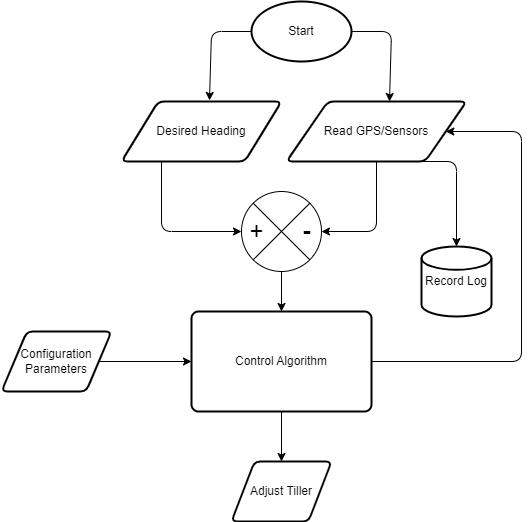

The diagram above was exported from draw.io. Its source (the exported page's mxGraphModel, read from the mxfile embedded in the PNG):
<mxGraphModel dx="1258" dy="566" grid="1" gridSize="10" guides="1" tooltips="1" connect="1" arrows="1" fold="1" page="1" pageScale="1" pageWidth="850" pageHeight="1100" math="0" shadow="0">
  <root>
    <mxCell id="0" />
    <mxCell id="1" parent="0" />
    <mxCell id="3" value="Start" style="strokeWidth=2;html=1;shape=mxgraph.flowchart.start_1;whiteSpace=wrap;" vertex="1" parent="1">
      <mxGeometry x="300" y="10" width="100" height="60" as="geometry" />
    </mxCell>
    <mxCell id="4" value="Read GPS/Sensors" style="shape=parallelogram;html=1;strokeWidth=2;perimeter=parallelogramPerimeter;whiteSpace=wrap;rounded=1;arcSize=12;size=0.23;" vertex="1" parent="1">
      <mxGeometry x="335" y="110" width="180" height="60" as="geometry" />
    </mxCell>
    <mxCell id="5" value="Desired Heading" style="shape=parallelogram;html=1;strokeWidth=2;perimeter=parallelogramPerimeter;whiteSpace=wrap;rounded=1;arcSize=12;size=0.23;" vertex="1" parent="1">
      <mxGeometry x="170" y="110" width="160" height="60" as="geometry" />
    </mxCell>
    <mxCell id="11" style="edgeStyle=none;html=1;exitX=0.5;exitY=1;exitDx=0;exitDy=0;exitPerimeter=0;" edge="1" parent="1" source="6" target="12">
      <mxGeometry relative="1" as="geometry">
        <mxPoint x="330" y="330" as="targetPoint" />
      </mxGeometry>
    </mxCell>
    <mxCell id="6" value="" style="verticalLabelPosition=bottom;verticalAlign=top;html=1;shape=mxgraph.flowchart.or;" vertex="1" parent="1">
      <mxGeometry x="290" y="200" width="80" height="80" as="geometry" />
    </mxCell>
    <mxCell id="7" style="edgeStyle=none;html=1;exitX=0.25;exitY=1;exitDx=0;exitDy=0;entryX=0;entryY=0.5;entryDx=0;entryDy=0;entryPerimeter=0;" edge="1" parent="1" source="5" target="6">
      <mxGeometry relative="1" as="geometry">
        <Array as="points">
          <mxPoint x="210" y="240" />
        </Array>
      </mxGeometry>
    </mxCell>
    <mxCell id="8" style="edgeStyle=none;html=1;exitX=0.5;exitY=1;exitDx=0;exitDy=0;entryX=1;entryY=0.5;entryDx=0;entryDy=0;entryPerimeter=0;" edge="1" parent="1" source="4" target="6">
      <mxGeometry relative="1" as="geometry">
        <Array as="points">
          <mxPoint x="425" y="240" />
        </Array>
      </mxGeometry>
    </mxCell>
    <mxCell id="9" value="&lt;font style=&quot;font-size: 24px;&quot;&gt;+&lt;/font&gt;" style="text;html=1;align=center;verticalAlign=middle;resizable=0;points=[];autosize=1;strokeColor=none;fillColor=none;" vertex="1" parent="1">
      <mxGeometry x="285" y="220" width="40" height="40" as="geometry" />
    </mxCell>
    <mxCell id="10" value="&lt;b&gt;&lt;font style=&quot;font-size: 24px;&quot;&gt;-&lt;/font&gt;&lt;/b&gt;" style="text;html=1;align=center;verticalAlign=middle;resizable=0;points=[];autosize=1;strokeColor=none;fillColor=none;" vertex="1" parent="1">
      <mxGeometry x="340" y="220" width="30" height="40" as="geometry" />
    </mxCell>
    <mxCell id="13" style="edgeStyle=none;html=1;exitX=0.5;exitY=1;exitDx=0;exitDy=0;entryX=0.5;entryY=0;entryDx=0;entryDy=0;" edge="1" parent="1" source="12" target="15">
      <mxGeometry relative="1" as="geometry">
        <mxPoint x="330" y="470" as="targetPoint" />
      </mxGeometry>
    </mxCell>
    <mxCell id="19" style="edgeStyle=none;html=1;exitX=1;exitY=0.5;exitDx=0;exitDy=0;entryX=1;entryY=0.5;entryDx=0;entryDy=0;" edge="1" parent="1" source="12" target="4">
      <mxGeometry relative="1" as="geometry">
        <Array as="points">
          <mxPoint x="570" y="370" />
          <mxPoint x="570" y="140" />
        </Array>
      </mxGeometry>
    </mxCell>
    <mxCell id="12" value="Control Algorithm" style="rounded=1;whiteSpace=wrap;html=1;absoluteArcSize=1;arcSize=14;strokeWidth=2;" vertex="1" parent="1">
      <mxGeometry x="240" y="320" width="180" height="100" as="geometry" />
    </mxCell>
    <mxCell id="15" value="Adjust Tiller" style="shape=parallelogram;html=1;strokeWidth=2;perimeter=parallelogramPerimeter;whiteSpace=wrap;rounded=1;arcSize=12;size=0.23;" vertex="1" parent="1">
      <mxGeometry x="280" y="470" width="100" height="60" as="geometry" />
    </mxCell>
    <mxCell id="22" value="Record Log" style="strokeWidth=2;html=1;shape=mxgraph.flowchart.database;whiteSpace=wrap;" vertex="1" parent="1">
      <mxGeometry x="470" y="255" width="70" height="70" as="geometry" />
    </mxCell>
    <mxCell id="23" style="edgeStyle=none;html=1;exitX=0.75;exitY=1;exitDx=0;exitDy=0;entryX=0.5;entryY=0;entryDx=0;entryDy=0;entryPerimeter=0;" edge="1" parent="1" source="4" target="22">
      <mxGeometry relative="1" as="geometry">
        <Array as="points">
          <mxPoint x="505" y="170" />
        </Array>
      </mxGeometry>
    </mxCell>
    <mxCell id="25" style="edgeStyle=none;html=1;exitX=1;exitY=0.5;exitDx=0;exitDy=0;" edge="1" parent="1" source="24" target="12">
      <mxGeometry relative="1" as="geometry" />
    </mxCell>
    <mxCell id="24" value="Configuration&lt;div&gt;Parameters&lt;/div&gt;" style="shape=parallelogram;html=1;strokeWidth=2;perimeter=parallelogramPerimeter;whiteSpace=wrap;rounded=1;arcSize=12;size=0.23;" vertex="1" parent="1">
      <mxGeometry x="50" y="340" width="110" height="60" as="geometry" />
    </mxCell>
    <mxCell id="26" style="edgeStyle=none;html=1;exitX=1;exitY=0.5;exitDx=0;exitDy=0;exitPerimeter=0;" edge="1" parent="1" source="3">
      <mxGeometry relative="1" as="geometry">
        <mxPoint x="438" y="110" as="targetPoint" />
        <Array as="points">
          <mxPoint x="440" y="40" />
        </Array>
      </mxGeometry>
    </mxCell>
    <mxCell id="27" style="edgeStyle=none;html=1;entryX=0.55;entryY=-0.017;entryDx=0;entryDy=0;entryPerimeter=0;" edge="1" parent="1" target="5">
      <mxGeometry relative="1" as="geometry">
        <mxPoint x="300" y="40" as="sourcePoint" />
        <Array as="points">
          <mxPoint x="260" y="40" />
        </Array>
      </mxGeometry>
    </mxCell>
  </root>
</mxGraphModel>